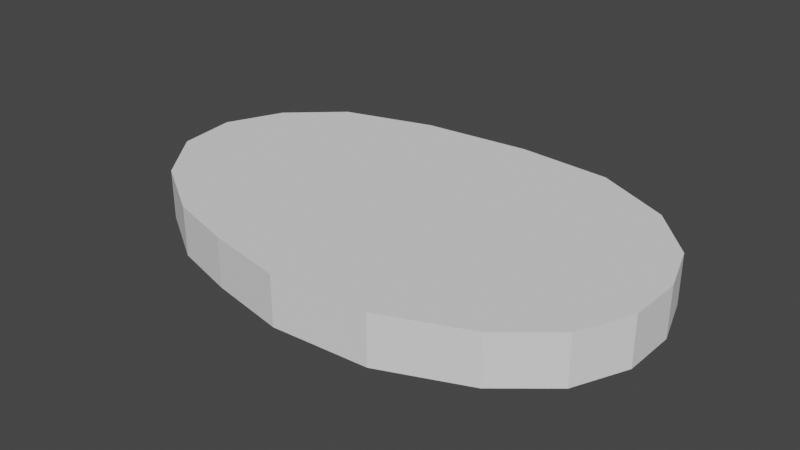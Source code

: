 # Source: meat-01.blend  (saved by Blender 3.2.14; exported with 4.5.12 LTS)
import bpy
from mathutils import Matrix  # noqa: F401  (used for matrix-valued properties, if any)

bpy.ops.wm.read_factory_settings(use_empty=True)
scene = bpy.context.scene
scene.name = 'Scene'

# ---- collections
col_collection = bpy.data.collections.new('Collection'); scene.collection.children.link(col_collection)

# ---- world
world_world = bpy.data.worlds.new('World'); scene.world = world_world
world_world.use_nodes = True; world_world.node_tree.nodes.clear()
_N = world_world.node_tree.nodes; _L = world_world.node_tree.links
n0 = _N.new('ShaderNodeOutputWorld'); n0.name = 'World Output'; n0.location = (300, 300)
n1 = _N.new('ShaderNodeBackground'); n1.name = 'Background'; n1.location = (10, 300)
n1.inputs[0].default_value = (0.05088, 0.05088, 0.05088, 1.0)
_L.new(n1.outputs[0], n0.inputs[0])
n0.is_active_output = True
world_world.color = (0.05088, 0.05088, 0.05088)
world_world.use_sun_shadow = False
world_world.sun_shadow_jitter_overblur = 0.0

# ---- meshes
me_cylinder_003 = bpy.data.meshes.new('Cylinder.003')
me_cylinder_003.from_pydata([(0.04776, 0.9772, -1.0), (0.04776, 0.9772, 1.0), (0.389, 0.9373, -1.0), (0.389, 0.9373, 1.0), (0.6651, 0.7237, -1.0), (0.6651, 0.7237, 1.0), (0.8339, 0.4316, -1.0), (0.8339, 0.4316, 1.0), (0.8974, 0.1272, -1.0), (0.8974, 0.1272, 1.0), (0.8958, -0.1884, -1.0), (0.8958, -0.1884, 1.0), (0.812, -0.4915, -1.0), (0.812, -0.4915, 1.0), (0.6347, -0.7281, -1.0), (0.6347, -0.7281, 1.0), (0.342, -0.9209, -1.0), (0.342, -0.9209, 1.0), (-8.742e-08, -0.9526, -1.0), (-8.742e-08, -0.9526, 1.0), (-0.2829, -0.8602, -1.0), (-0.2829, -0.8602, 1.0), (-0.52, -0.7481, -1.0), (-0.52, -0.7481, 1.0), (-0.7618, -0.4995, -1.0), (-0.7618, -0.4995, 1.0), (-0.9169, -0.1736, -1.0), (-0.9169, -0.1736, 1.0), (-0.9441, 0.1736, -1.0), (-0.9441, 0.1736, 1.0), (-0.8539, 0.5, -1.0), (-0.8539, 0.5, 1.0), (-0.671, 0.7661, -1.0), (-0.671, 0.7661, 1.0), (-0.3432, 0.9207, -1.0), (-0.3432, 0.9207, 1.0)], [], [(0, 1, 3, 2), (2, 3, 5, 4), (4, 5, 7, 6), (6, 7, 9, 8), (8, 9, 11, 10), (10, 11, 13, 12), (12, 13, 15, 14), (14, 15, 17, 16), (16, 17, 19, 18), (18, 19, 21, 20), (20, 21, 23, 22), (22, 23, 25, 24), (24, 25, 27, 26), (26, 27, 29, 28), (28, 29, 31, 30), (30, 31, 33, 32), (3, 1, 35, 33, 31, 29, 27, 25, 23, 21, 19, 17, 15, 13, 11, 9, 7, 5), (32, 33, 35, 34), (34, 35, 1, 0), (0, 2, 4, 6, 8, 10, 12, 14, 16, 18, 20, 22, 24, 26, 28, 30, 32, 34)])
_uv = me_cylinder_003.uv_layers.new(name='UVMap')
_uv.uv.foreach_set('vector', [1.0, 0.5, 1.0, 1.0, 0.9444, 1.0, 0.9444, 0.5, 0.9444, 0.5, 0.9444, 1.0, 0.8889, 1.0, 0.8889, 0.5, 0.8889, 0.5, 0.8889, 1.0, 0.8333, 1.0, 0.8333, 0.5, 0.8333, 0.5, 0.8333, 1.0, 0.7778, 1.0, 0.7778, 0.5, 0.7778, 0.5, 0.7778, 1.0, 0.7222, 1.0, 0.7222, 0.5, 0.7222, 0.5, 0.7222, 1.0, 0.6667, 1.0, 0.6667, 0.5, 0.6667, 0.5, 0.6667, 1.0, 0.6111, 1.0, 0.6111, 0.5, 0.6111, 0.5, 0.6111, 1.0, 0.5556, 1.0, 0.5556, 0.5, 0.5556, 0.5, 0.5556, 1.0, 0.5, 1.0, 0.5, 0.5, 0.5, 0.5, 0.5, 1.0, 0.4444, 1.0, 0.4444, 0.5, 0.4444, 0.5, 0.4444, 1.0, 0.3889, 1.0, 0.3889, 0.5, 0.3889, 0.5, 0.3889, 1.0, 0.3333, 1.0, 0.3333, 0.5, 0.3333, 0.5, 0.3333, 1.0, 0.2778, 1.0, 0.2778, 0.5, 0.2778, 0.5, 0.2778, 1.0, 0.2222, 1.0, 0.2222, 0.5, 0.2222, 0.5, 0.2222, 1.0, 0.1667, 1.0, 0.1667, 0.5, 0.1667, 0.5, 0.1667, 1.0, 0.1111, 1.0, 0.1111, 0.5, 0.3321, 0.4755, 0.25, 0.49, 0.1679, 0.4755, 0.09573, 0.4339, 0.04215, 0.37, 0.01365, 0.2917, 0.01365, 0.2083, 0.04215, 0.13, 0.09573, 0.06615, 0.1679, 0.02447, 0.25, 0.01, 0.3321, 0.02447, 0.4043, 0.06615, 0.4578, 0.13, 0.4864, 0.2083, 0.4864, 0.2917, 0.4578, 0.37, 0.4043, 0.4339, 0.1111, 0.5, 0.1111, 1.0, 0.05556, 1.0, 0.05556, 0.5, 0.05556, 0.5, 0.05556, 1.0, -1.863e-07, 1.0, -1.863e-07, 0.5, 0.75, 0.49, 0.8321, 0.4755, 0.9043, 0.4339, 0.9578, 0.37, 0.9864, 0.2917, 0.9864, 0.2083, 0.9578, 0.13, 0.9043, 0.06615, 0.8321, 0.02447, 0.75, 0.01, 0.6679, 0.02447, 0.5957, 0.06615, 0.5422, 0.13, 0.5136, 0.2083, 0.5136, 0.2917, 0.5422, 0.37, 0.5957, 0.4339, 0.6679, 0.4755])
me_cylinder_003.update()

# ---- objects
ob_cylinder = bpy.data.objects.new('Cylinder', me_cylinder_003)

# ---- transforms, parenting, visibility, modifiers, constraints
ob_cylinder.location = (0.0, 0.0, 0.0)
ob_cylinder.scale = (0.1613, 0.09981, 0.01412)

# ---- collection membership
col_collection.objects.link(ob_cylinder)

# ---- scene / render settings (as saved in the file)
scene.frame_start = 1; scene.frame_end = 250; scene.frame_set(1)
scene.render.engine = 'BLENDER_EEVEE_NEXT'
scene.cycles.sampling_pattern = 'TABULATED_SOBOL'
scene.cycles.use_light_tree = False
scene.view_settings.view_transform = 'Filmic'
bpy.context.view_layer.update()

# ---- added for rendering (the .blend has no active camera and no usable light): camera, sun
cam_auto = bpy.data.cameras.new('AutoCamera')
cam_auto.lens = 50.0
cam_auto.sensor_width = 36.0
cam_auto.clip_end = 1000.0
ob_auto_camera = bpy.data.objects.new('AutoCamera', cam_auto)
scene.collection.objects.link(ob_auto_camera)
ob_auto_camera.location = (0.324834, -0.393101, 0.262885)
ob_auto_camera.rotation_euler = (1.09748, -7.21219e-08, 0.694738)
scene.camera = ob_auto_camera
light_auto_sun = bpy.data.lights.new('AutoSun', 'SUN')
light_auto_sun.energy = 3.0
light_auto_sun.angle = 0.0523599
ob_auto_sun = bpy.data.objects.new('AutoSun', light_auto_sun)
scene.collection.objects.link(ob_auto_sun)
ob_auto_sun.rotation_euler = (0.872665, 0.174533, 0.523599)
bpy.context.view_layer.update()
